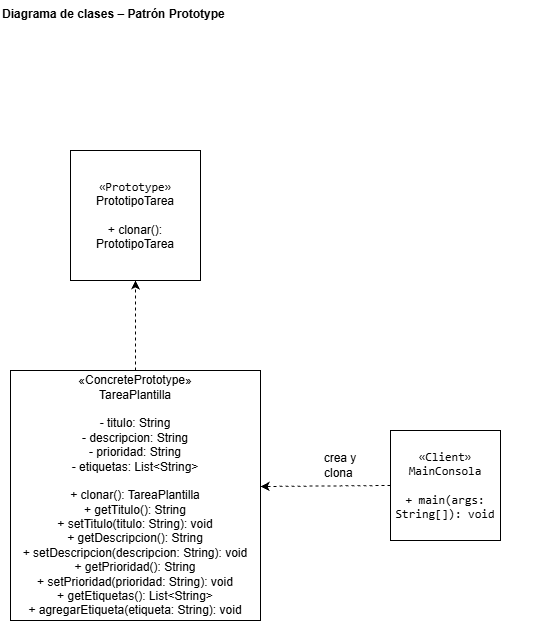

The diagram above was exported from draw.io. Its source (the exported page's mxGraphModel, read from the mxfile embedded in the PNG):
<mxGraphModel dx="1414" dy="743" grid="1" gridSize="10" guides="1" tooltips="1" connect="1" arrows="1" fold="1" page="1" pageScale="1" pageWidth="827" pageHeight="1169" math="0" shadow="0">
  <root>
    <mxCell id="0" />
    <mxCell id="1" parent="0" />
    <mxCell id="-5ueob7YMF_O-dlbNjDd-5" parent="1" style="whiteSpace=wrap;html=1;aspect=fixed;" value="&lt;div&gt;&lt;code&gt;«Prototype»&lt;/code&gt;&lt;/div&gt;&lt;div&gt;PrototipoTarea&lt;/div&gt;&lt;div&gt;&lt;br&gt;&lt;/div&gt;&lt;div&gt;+ clonar(): PrototipoTarea&lt;/div&gt;" vertex="1">
      <mxGeometry height="130" width="130" x="370" y="340" as="geometry" />
    </mxCell>
    <mxCell id="-5ueob7YMF_O-dlbNjDd-7" edge="1" parent="1" source="-5ueob7YMF_O-dlbNjDd-6" style="rounded=0;orthogonalLoop=1;jettySize=auto;html=1;exitX=0.5;exitY=0;exitDx=0;exitDy=0;entryX=0.5;entryY=1;entryDx=0;entryDy=0;dashed=1;" target="-5ueob7YMF_O-dlbNjDd-5">
      <mxGeometry relative="1" as="geometry" />
    </mxCell>
    <mxCell id="-5ueob7YMF_O-dlbNjDd-6" parent="1" style="whiteSpace=wrap;html=1;aspect=fixed;" value="&lt;div&gt;«ConcretePrototype»&lt;/div&gt;&lt;div&gt;TareaPlantilla&lt;/div&gt;&lt;div&gt;&lt;br&gt;&lt;/div&gt;&lt;div&gt;- titulo: String&lt;/div&gt;&lt;div&gt;- descripcion: String&lt;/div&gt;&lt;div&gt;- prioridad: String&lt;/div&gt;&lt;div&gt;- etiquetas: List&amp;lt;String&amp;gt;&lt;/div&gt;&lt;div&gt;&lt;br&gt;&lt;/div&gt;&lt;div&gt;+ clonar(): TareaPlantilla&lt;/div&gt;&lt;div&gt;+ getTitulo(): String&lt;/div&gt;&lt;div&gt;+ setTitulo(titulo: String): void&lt;/div&gt;&lt;div&gt;+ getDescripcion(): String&lt;/div&gt;&lt;div&gt;+ setDescripcion(descripcion: String): void&lt;/div&gt;&lt;div&gt;+ getPrioridad(): String&lt;/div&gt;&lt;div&gt;+ setPrioridad(prioridad: String): void&lt;/div&gt;&lt;div&gt;+ getEtiquetas(): List&amp;lt;String&amp;gt;&lt;/div&gt;&lt;div&gt;+ agregarEtiqueta(etiqueta: String): void&lt;/div&gt;" vertex="1">
      <mxGeometry height="250" width="250" x="310" y="560" as="geometry" />
    </mxCell>
    <mxCell id="-5ueob7YMF_O-dlbNjDd-9" parent="1" style="whiteSpace=wrap;html=1;aspect=fixed;" value="&lt;div&gt;&lt;font face=&quot;monospace&quot;&gt;«Client»&lt;/font&gt;&lt;/div&gt;&lt;div&gt;&lt;font face=&quot;monospace&quot;&gt;MainConsola&lt;/font&gt;&lt;/div&gt;&lt;div&gt;&lt;font face=&quot;monospace&quot;&gt;&lt;br&gt;&lt;/font&gt;&lt;/div&gt;&lt;div&gt;&lt;font face=&quot;monospace&quot;&gt;+ main(args: String[]): void&lt;/font&gt;&lt;/div&gt;" vertex="1">
      <mxGeometry height="110" width="110" x="690" y="620" as="geometry" />
    </mxCell>
    <mxCell id="-5ueob7YMF_O-dlbNjDd-11" edge="1" parent="1" source="-5ueob7YMF_O-dlbNjDd-9" style="rounded=0;orthogonalLoop=1;jettySize=auto;html=1;exitX=0;exitY=0.5;exitDx=0;exitDy=0;entryX=1;entryY=0.464;entryDx=0;entryDy=0;entryPerimeter=0;dashed=1;" target="-5ueob7YMF_O-dlbNjDd-6">
      <mxGeometry relative="1" as="geometry" />
    </mxCell>
    <mxCell id="-5ueob7YMF_O-dlbNjDd-12" parent="1" style="text;html=1;whiteSpace=wrap;strokeColor=none;fillColor=none;align=center;verticalAlign=middle;rounded=0;" value="crea y clona&amp;nbsp;" vertex="1">
      <mxGeometry height="30" width="60" x="610" y="640" as="geometry" />
    </mxCell>
    <mxCell id="-5ueob7YMF_O-dlbNjDd-13" parent="1" style="text;whiteSpace=wrap;html=1;" value="&lt;strong&gt;Diagrama de clases – Patrón Prototype&lt;/strong&gt;" vertex="1">
      <mxGeometry height="130" width="540" x="300" y="190" as="geometry" />
    </mxCell>
  </root>
</mxGraphModel>